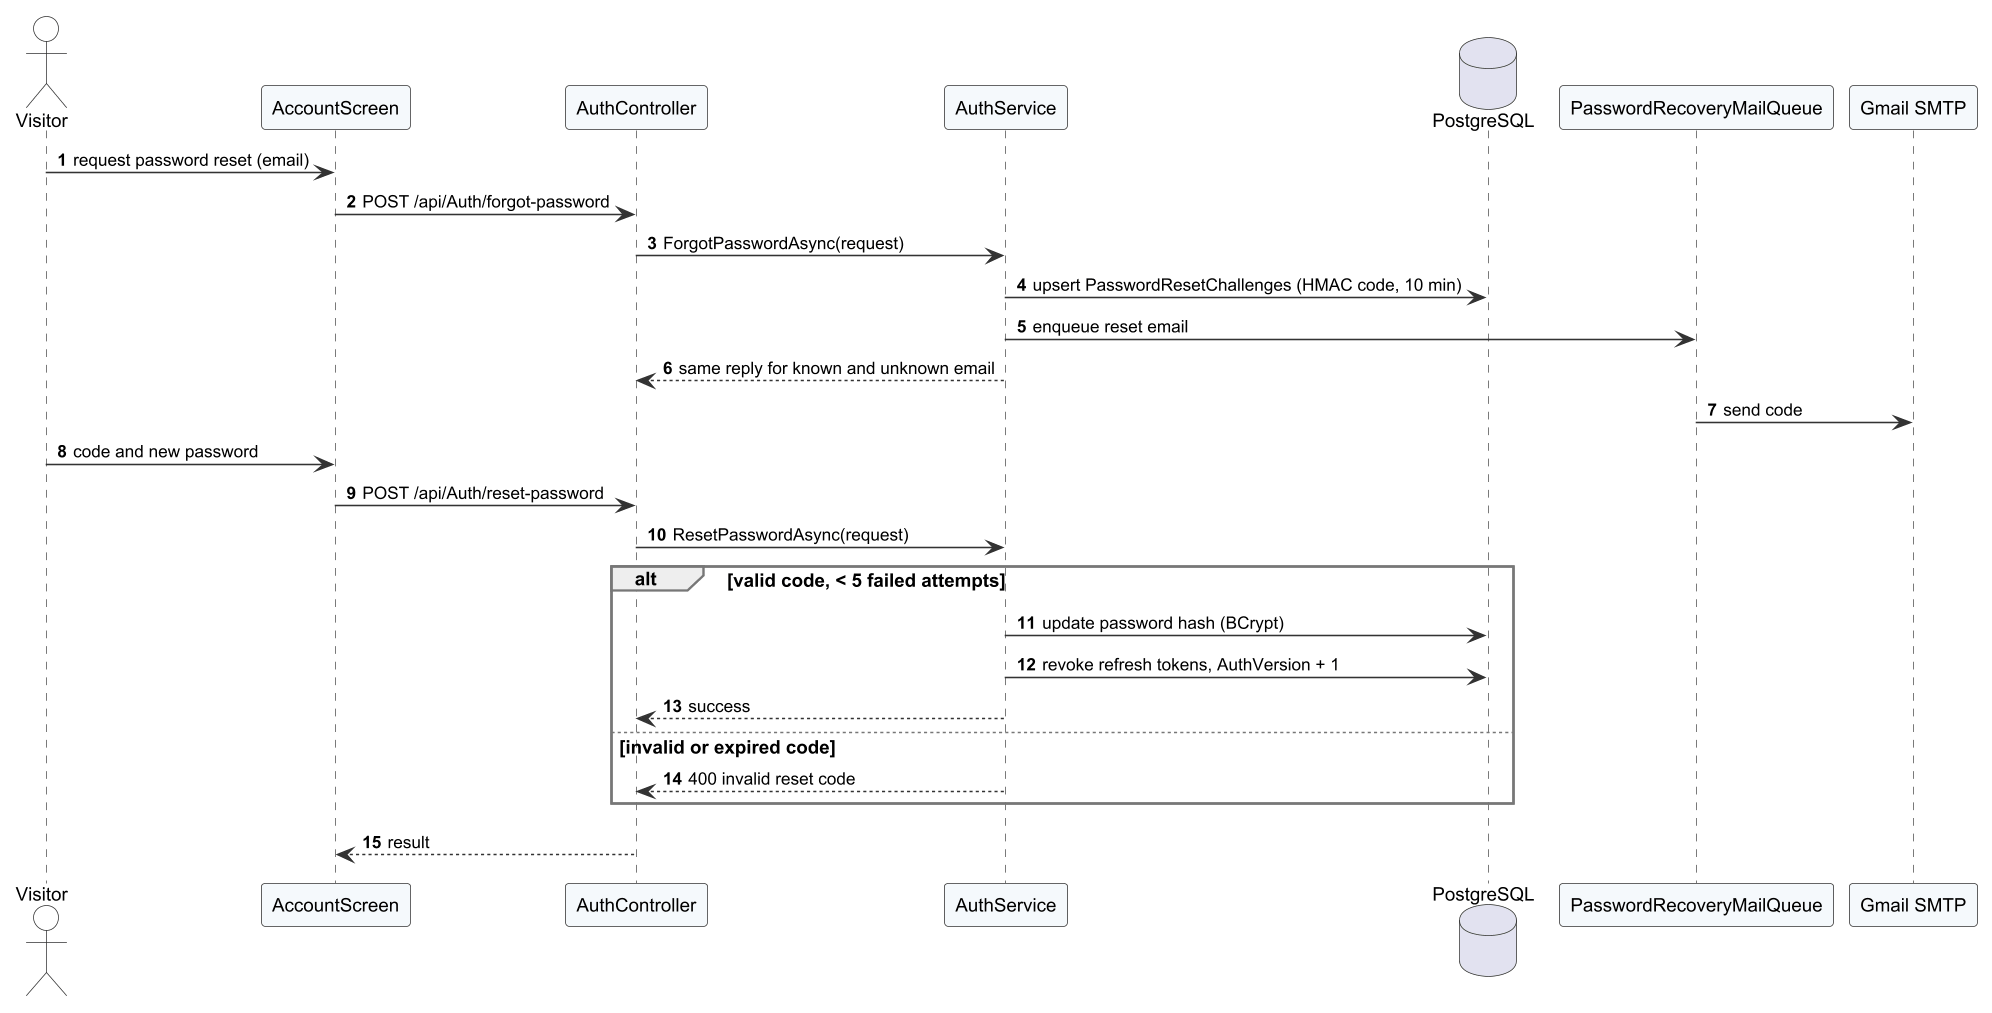

The diagram above was rendered by PlantUML. Its source (embedded in the PNG):
@startuml r4_seq_reset_pwd
!include _style.iuml
autonumber
skinparam responseMessageBelowArrow true

actor Visitor
participant "AccountScreen" as UI
participant "AuthController" as C
participant "AuthService" as S
database "PostgreSQL" as DB
participant "PasswordRecoveryMailQueue" as Q
participant "Gmail SMTP" as M
Visitor -> UI : request password reset (email)
UI -> C : POST /api/Auth/forgot-password
C -> S : ForgotPasswordAsync(request)
S -> DB : upsert PasswordResetChallenges (HMAC code, 10 min)
S -> Q : enqueue reset email
S --> C : same reply for known and unknown email
Q -> M : send code
Visitor -> UI : code and new password
UI -> C : POST /api/Auth/reset-password
C -> S : ResetPasswordAsync(request)
alt valid code, < 5 failed attempts
  S -> DB : update password hash (BCrypt)
  S -> DB : revoke refresh tokens, AuthVersion + 1
  S --> C : success
else invalid or expired code
  S --> C : 400 invalid reset code
end
C --> UI : result
@enduml